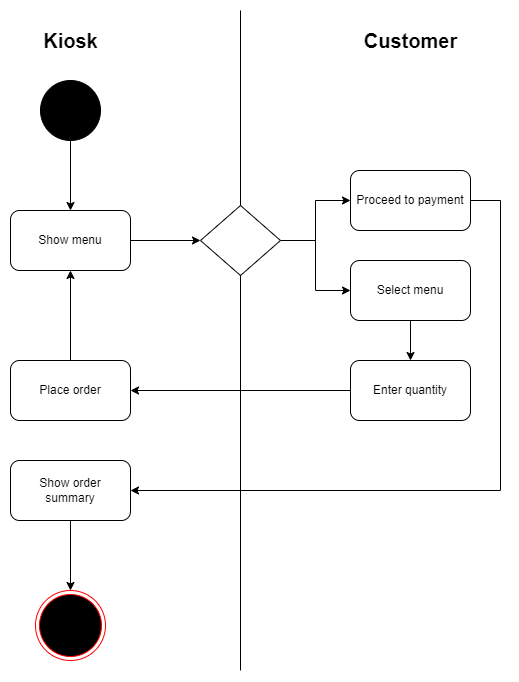

The diagram above was exported from draw.io. Its source (the exported page's mxGraphModel, read from the mxfile embedded in the PNG):
<mxGraphModel dx="1232" dy="1137" grid="1" gridSize="10" guides="1" tooltips="1" connect="1" arrows="1" fold="1" page="0" pageScale="1" pageWidth="827" pageHeight="1169" math="0" shadow="0">
  <root>
    <mxCell id="0" />
    <mxCell id="1" parent="0" />
    <mxCell id="NokLbY_dezApBTfsctlp-14" style="edgeStyle=orthogonalEdgeStyle;rounded=0;orthogonalLoop=1;jettySize=auto;html=1;exitX=0.5;exitY=1;exitDx=0;exitDy=0;entryX=0.5;entryY=0;entryDx=0;entryDy=0;" edge="1" parent="1" source="NokLbY_dezApBTfsctlp-1" target="NokLbY_dezApBTfsctlp-13">
      <mxGeometry relative="1" as="geometry" />
    </mxCell>
    <mxCell id="NokLbY_dezApBTfsctlp-1" value="" style="ellipse;shape=doubleEllipse;html=1;dashed=0;whiteSpace=wrap;aspect=fixed;fillColor=#000000;" vertex="1" parent="1">
      <mxGeometry x="180" y="120" width="60" height="60" as="geometry" />
    </mxCell>
    <mxCell id="NokLbY_dezApBTfsctlp-5" value="Kiosk" style="text;html=1;align=center;verticalAlign=middle;resizable=0;points=[];autosize=1;strokeColor=none;fillColor=none;fontStyle=1;fontSize=20;" vertex="1" parent="1">
      <mxGeometry x="170" y="60" width="80" height="40" as="geometry" />
    </mxCell>
    <mxCell id="NokLbY_dezApBTfsctlp-6" value="Customer" style="text;html=1;align=center;verticalAlign=middle;resizable=0;points=[];autosize=1;strokeColor=none;fillColor=none;fontStyle=1;fontSize=20;" vertex="1" parent="1">
      <mxGeometry x="490" y="60" width="120" height="40" as="geometry" />
    </mxCell>
    <mxCell id="NokLbY_dezApBTfsctlp-10" style="edgeStyle=orthogonalEdgeStyle;rounded=0;orthogonalLoop=1;jettySize=auto;html=1;exitX=0.5;exitY=1;exitDx=0;exitDy=0;" edge="1" parent="1" source="NokLbY_dezApBTfsctlp-7" target="NokLbY_dezApBTfsctlp-9">
      <mxGeometry relative="1" as="geometry" />
    </mxCell>
    <mxCell id="NokLbY_dezApBTfsctlp-7" value="Select menu" style="rounded=1;whiteSpace=wrap;html=1;" vertex="1" parent="1">
      <mxGeometry x="490" y="300" width="120" height="60" as="geometry" />
    </mxCell>
    <mxCell id="NokLbY_dezApBTfsctlp-18" style="edgeStyle=orthogonalEdgeStyle;rounded=0;orthogonalLoop=1;jettySize=auto;html=1;exitX=0;exitY=0.5;exitDx=0;exitDy=0;entryX=1;entryY=0.5;entryDx=0;entryDy=0;" edge="1" parent="1" source="NokLbY_dezApBTfsctlp-9" target="NokLbY_dezApBTfsctlp-11">
      <mxGeometry relative="1" as="geometry" />
    </mxCell>
    <mxCell id="NokLbY_dezApBTfsctlp-9" value="Enter quantity" style="rounded=1;whiteSpace=wrap;html=1;" vertex="1" parent="1">
      <mxGeometry x="490" y="400" width="120" height="60" as="geometry" />
    </mxCell>
    <mxCell id="NokLbY_dezApBTfsctlp-20" style="edgeStyle=orthogonalEdgeStyle;rounded=0;orthogonalLoop=1;jettySize=auto;html=1;exitX=0.5;exitY=0;exitDx=0;exitDy=0;entryX=0.5;entryY=1;entryDx=0;entryDy=0;" edge="1" parent="1" source="NokLbY_dezApBTfsctlp-11" target="NokLbY_dezApBTfsctlp-13">
      <mxGeometry relative="1" as="geometry" />
    </mxCell>
    <mxCell id="NokLbY_dezApBTfsctlp-11" value="Place order" style="rounded=1;whiteSpace=wrap;html=1;" vertex="1" parent="1">
      <mxGeometry x="150" y="400" width="120" height="60" as="geometry" />
    </mxCell>
    <mxCell id="NokLbY_dezApBTfsctlp-25" style="edgeStyle=orthogonalEdgeStyle;rounded=0;orthogonalLoop=1;jettySize=auto;html=1;exitX=1;exitY=0.5;exitDx=0;exitDy=0;entryX=0;entryY=0.5;entryDx=0;entryDy=0;" edge="1" parent="1" source="NokLbY_dezApBTfsctlp-13" target="NokLbY_dezApBTfsctlp-24">
      <mxGeometry relative="1" as="geometry" />
    </mxCell>
    <mxCell id="NokLbY_dezApBTfsctlp-13" value="Show menu" style="rounded=1;whiteSpace=wrap;html=1;" vertex="1" parent="1">
      <mxGeometry x="150" y="250" width="120" height="60" as="geometry" />
    </mxCell>
    <mxCell id="NokLbY_dezApBTfsctlp-19" value="" style="endArrow=none;html=1;rounded=0;" edge="1" parent="1">
      <mxGeometry width="50" height="50" relative="1" as="geometry">
        <mxPoint x="380" y="710" as="sourcePoint" />
        <mxPoint x="380" y="50" as="targetPoint" />
      </mxGeometry>
    </mxCell>
    <mxCell id="NokLbY_dezApBTfsctlp-29" style="edgeStyle=orthogonalEdgeStyle;rounded=0;orthogonalLoop=1;jettySize=auto;html=1;exitX=1;exitY=0.5;exitDx=0;exitDy=0;entryX=1;entryY=0.5;entryDx=0;entryDy=0;" edge="1" parent="1" source="NokLbY_dezApBTfsctlp-21" target="NokLbY_dezApBTfsctlp-28">
      <mxGeometry relative="1" as="geometry">
        <Array as="points">
          <mxPoint x="640" y="240" />
          <mxPoint x="640" y="530" />
        </Array>
      </mxGeometry>
    </mxCell>
    <mxCell id="NokLbY_dezApBTfsctlp-21" value="Proceed to payment" style="rounded=1;whiteSpace=wrap;html=1;" vertex="1" parent="1">
      <mxGeometry x="490" y="210" width="120" height="60" as="geometry" />
    </mxCell>
    <mxCell id="NokLbY_dezApBTfsctlp-26" style="edgeStyle=orthogonalEdgeStyle;rounded=0;orthogonalLoop=1;jettySize=auto;html=1;exitX=1;exitY=0.5;exitDx=0;exitDy=0;entryX=0;entryY=0.5;entryDx=0;entryDy=0;" edge="1" parent="1" source="NokLbY_dezApBTfsctlp-24" target="NokLbY_dezApBTfsctlp-21">
      <mxGeometry relative="1" as="geometry" />
    </mxCell>
    <mxCell id="NokLbY_dezApBTfsctlp-27" style="edgeStyle=orthogonalEdgeStyle;rounded=0;orthogonalLoop=1;jettySize=auto;html=1;exitX=1;exitY=0.5;exitDx=0;exitDy=0;entryX=0;entryY=0.5;entryDx=0;entryDy=0;" edge="1" parent="1" source="NokLbY_dezApBTfsctlp-24" target="NokLbY_dezApBTfsctlp-7">
      <mxGeometry relative="1" as="geometry" />
    </mxCell>
    <mxCell id="NokLbY_dezApBTfsctlp-24" value="" style="rhombus;whiteSpace=wrap;html=1;" vertex="1" parent="1">
      <mxGeometry x="340" y="245" width="80" height="70" as="geometry" />
    </mxCell>
    <mxCell id="NokLbY_dezApBTfsctlp-31" style="edgeStyle=orthogonalEdgeStyle;rounded=0;orthogonalLoop=1;jettySize=auto;html=1;exitX=0.5;exitY=1;exitDx=0;exitDy=0;entryX=0.5;entryY=0;entryDx=0;entryDy=0;" edge="1" parent="1" source="NokLbY_dezApBTfsctlp-28" target="NokLbY_dezApBTfsctlp-30">
      <mxGeometry relative="1" as="geometry" />
    </mxCell>
    <mxCell id="NokLbY_dezApBTfsctlp-28" value="Show order &lt;br&gt;summary" style="rounded=1;whiteSpace=wrap;html=1;" vertex="1" parent="1">
      <mxGeometry x="150" y="500" width="120" height="60" as="geometry" />
    </mxCell>
    <mxCell id="NokLbY_dezApBTfsctlp-30" value="" style="ellipse;html=1;shape=endState;fillColor=#000000;strokeColor=#ff0000;" vertex="1" parent="1">
      <mxGeometry x="175" y="630" width="70" height="70" as="geometry" />
    </mxCell>
  </root>
</mxGraphModel>